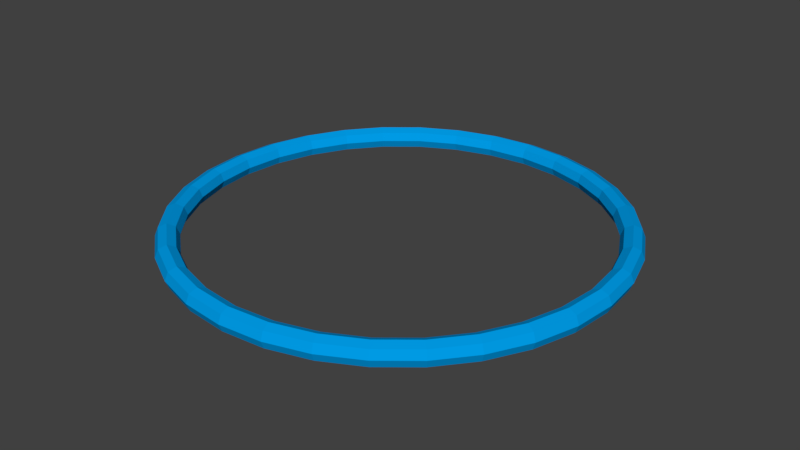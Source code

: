 # Source: Ring.blend  (saved by Blender 2.78.0; exported with 4.5.12 LTS)
import bpy
from mathutils import Matrix  # noqa: F401  (used for matrix-valued properties, if any)

bpy.ops.wm.read_factory_settings(use_empty=True)
scene = bpy.context.scene
scene.name = 'Scene'

# ---- collections
col_collection_1 = bpy.data.collections.new('Collection 1'); scene.collection.children.link(col_collection_1)

# ---- materials (node trees are filled in below, after node groups)
mat_ring = bpy.data.materials.new('Ring')
mat_ring.alpha_threshold = 0.0
mat_ring.use_transparent_shadow = False
mat_ring.diffuse_color = (0.0, 0.335, 0.8, 1.0)
mat_ring.roughness = 0.5

# ---- material node trees

# ---- world
world_world = bpy.data.worlds.new('World'); scene.world = world_world
world_world.color = (0.05088, 0.05088, 0.05088)
world_world.use_sun_shadow = False
world_world.sun_shadow_jitter_overblur = 0.0
world_world.cycles.sampling_method = 'MANUAL'

# ---- meshes
me_torus = bpy.data.meshes.new('Torus')
me_torus.from_pydata([(1.37, 0.0, 0.0), (1.349, 0.0, 0.0495), (1.3, 0.0, 0.07), (1.251, 0.0, 0.0495), (1.23, 0.0, 8.573e-18), (1.251, 0.0, -0.0495), (1.3, 0.0, -0.07), (1.349, 0.0, -0.0495), (1.344, 0.2673, 0.0), (1.324, 0.2633, 0.0495), (1.275, 0.2536, 0.07), (1.226, 0.244, 0.0495), (1.206, 0.24, 8.573e-18), (1.226, 0.244, -0.0495), (1.275, 0.2536, -0.07), (1.324, 0.2633, -0.0495), (1.266, 0.5243, 0.0), (1.247, 0.5164, 0.0495), (1.201, 0.4975, 0.07), (1.155, 0.4785, 0.0495), (1.136, 0.4707, 8.573e-18), (1.155, 0.4785, -0.0495), (1.201, 0.4975, -0.07), (1.247, 0.5164, -0.0495), (1.139, 0.7611, 0.0), (1.122, 0.7497, 0.0495), (1.081, 0.7222, 0.07), (1.04, 0.6947, 0.0495), (1.023, 0.6834, 8.573e-18), (1.04, 0.6947, -0.0495), (1.081, 0.7222, -0.07), (1.122, 0.7497, -0.0495), (0.9687, 0.9687, 0.0), (0.9542, 0.9542, 0.0495), (0.9192, 0.9192, 0.07), (0.8842, 0.8842, 0.0495), (0.8697, 0.8697, 8.573e-18), (0.8842, 0.8842, -0.0495), (0.9192, 0.9192, -0.07), (0.9542, 0.9542, -0.0495), (0.7611, 1.139, 0.0), (0.7497, 1.122, 0.0495), (0.7222, 1.081, 0.07), (0.6947, 1.04, 0.0495), (0.6834, 1.023, 8.573e-18), (0.6947, 1.04, -0.0495), (0.7222, 1.081, -0.07), (0.7497, 1.122, -0.0495), (0.5243, 1.266, 0.0), (0.5164, 1.247, 0.0495), (0.4975, 1.201, 0.07), (0.4785, 1.155, 0.0495), (0.4707, 1.136, 8.573e-18), (0.4785, 1.155, -0.0495), (0.4975, 1.201, -0.07), (0.5164, 1.247, -0.0495), (0.2673, 1.344, 0.0), (0.2633, 1.324, 0.0495), (0.2536, 1.275, 0.07), (0.244, 1.226, 0.0495), (0.24, 1.206, 8.573e-18), (0.244, 1.226, -0.0495), (0.2536, 1.275, -0.07), (0.2633, 1.324, -0.0495), (1.192e-07, 1.37, 0.0), (1.788e-07, 1.349, 0.0495), (1.192e-07, 1.3, 0.07), (5.96e-08, 1.251, 0.0495), (1.788e-07, 1.23, 8.573e-18), (5.96e-08, 1.251, -0.0495), (1.192e-07, 1.3, -0.07), (1.788e-07, 1.349, -0.0495), (-0.2673, 1.344, 0.0), (-0.2633, 1.324, 0.0495), (-0.2536, 1.275, 0.07), (-0.244, 1.226, 0.0495), (-0.24, 1.206, 8.573e-18), (-0.244, 1.226, -0.0495), (-0.2536, 1.275, -0.07), (-0.2633, 1.324, -0.0495), (-0.5243, 1.266, 0.0), (-0.5164, 1.247, 0.0495), (-0.4975, 1.201, 0.07), (-0.4785, 1.155, 0.0495), (-0.4707, 1.136, 8.573e-18), (-0.4785, 1.155, -0.0495), (-0.4975, 1.201, -0.07), (-0.5164, 1.247, -0.0495), (-0.7611, 1.139, 0.0), (-0.7497, 1.122, 0.0495), (-0.7222, 1.081, 0.07), (-0.6947, 1.04, 0.0495), (-0.6834, 1.023, 8.573e-18), (-0.6947, 1.04, -0.0495), (-0.7222, 1.081, -0.07), (-0.7497, 1.122, -0.0495), (-0.9687, 0.9687, 0.0), (-0.9542, 0.9542, 0.0495), (-0.9192, 0.9192, 0.07), (-0.8842, 0.8842, 0.0495), (-0.8697, 0.8697, 8.573e-18), (-0.8842, 0.8842, -0.0495), (-0.9192, 0.9192, -0.07), (-0.9542, 0.9542, -0.0495), (-1.139, 0.7611, 0.0), (-1.122, 0.7497, 0.0495), (-1.081, 0.7222, 0.07), (-1.04, 0.6947, 0.0495), (-1.023, 0.6834, 8.573e-18), (-1.04, 0.6947, -0.0495), (-1.081, 0.7222, -0.07), (-1.122, 0.7497, -0.0495), (-1.266, 0.5243, 0.0), (-1.247, 0.5164, 0.0495), (-1.201, 0.4975, 0.07), (-1.155, 0.4785, 0.0495), (-1.136, 0.4707, 8.573e-18), (-1.155, 0.4785, -0.0495), (-1.201, 0.4975, -0.07), (-1.247, 0.5164, -0.0495), (-1.344, 0.2673, 0.0), (-1.324, 0.2633, 0.0495), (-1.275, 0.2536, 0.07), (-1.226, 0.244, 0.0495), (-1.206, 0.24, 8.573e-18), (-1.226, 0.244, -0.0495), (-1.275, 0.2536, -0.07), (-1.324, 0.2633, -0.0495), (-1.37, 1.198e-07, 0.0), (-1.349, 1.18e-07, 0.0495), (-1.3, 1.136e-07, 0.07), (-1.251, 1.093e-07, 0.0495), (-1.23, 1.075e-07, 8.573e-18), (-1.251, 1.093e-07, -0.0495), (-1.3, 1.136e-07, -0.07), (-1.349, 1.18e-07, -0.0495), (-1.344, -0.2673, 0.0), (-1.324, -0.2633, 0.0495), (-1.275, -0.2536, 0.07), (-1.226, -0.244, 0.0495), (-1.206, -0.24, 8.573e-18), (-1.226, -0.244, -0.0495), (-1.275, -0.2536, -0.07), (-1.324, -0.2633, -0.0495), (-1.266, -0.5243, 0.0), (-1.247, -0.5164, 0.0495), (-1.201, -0.4975, 0.07), (-1.155, -0.4785, 0.0495), (-1.136, -0.4707, 8.573e-18), (-1.155, -0.4785, -0.0495), (-1.201, -0.4975, -0.07), (-1.247, -0.5164, -0.0495), (-1.139, -0.7611, 0.0), (-1.122, -0.7497, 0.0495), (-1.081, -0.7222, 0.07), (-1.04, -0.6947, 0.0495), (-1.023, -0.6834, 8.573e-18), (-1.04, -0.6947, -0.0495), (-1.081, -0.7222, -0.07), (-1.122, -0.7497, -0.0495), (-0.9687, -0.9687, 0.0), (-0.9542, -0.9542, 0.0495), (-0.9192, -0.9192, 0.07), (-0.8842, -0.8842, 0.0495), (-0.8697, -0.8697, 8.573e-18), (-0.8842, -0.8842, -0.0495), (-0.9192, -0.9192, -0.07), (-0.9542, -0.9542, -0.0495), (-0.7611, -1.139, 0.0), (-0.7497, -1.122, 0.0495), (-0.7222, -1.081, 0.07), (-0.6947, -1.04, 0.0495), (-0.6834, -1.023, 8.573e-18), (-0.6947, -1.04, -0.0495), (-0.7222, -1.081, -0.07), (-0.7497, -1.122, -0.0495), (-0.5243, -1.266, 0.0), (-0.5164, -1.247, 0.0495), (-0.4975, -1.201, 0.07), (-0.4785, -1.155, 0.0495), (-0.4707, -1.136, 8.573e-18), (-0.4785, -1.155, -0.0495), (-0.4975, -1.201, -0.07), (-0.5164, -1.247, -0.0495), (-0.2673, -1.344, 0.0), (-0.2633, -1.324, 0.0495), (-0.2536, -1.275, 0.07), (-0.244, -1.226, 0.0495), (-0.24, -1.206, 8.573e-18), (-0.244, -1.226, -0.0495), (-0.2536, -1.275, -0.07), (-0.2633, -1.324, -0.0495), (1.192e-07, -1.37, 0.0), (1.788e-07, -1.349, 0.0495), (1.192e-07, -1.3, 0.07), (5.96e-08, -1.251, 0.0495), (1.788e-07, -1.23, 8.573e-18), (5.96e-08, -1.251, -0.0495), (1.192e-07, -1.3, -0.07), (1.788e-07, -1.349, -0.0495), (0.2673, -1.344, 0.0), (0.2633, -1.324, 0.0495), (0.2536, -1.275, 0.07), (0.244, -1.226, 0.0495), (0.24, -1.206, 8.573e-18), (0.244, -1.226, -0.0495), (0.2536, -1.275, -0.07), (0.2633, -1.324, -0.0495), (0.5243, -1.266, 0.0), (0.5164, -1.247, 0.0495), (0.4975, -1.201, 0.07), (0.4785, -1.155, 0.0495), (0.4707, -1.136, 8.573e-18), (0.4785, -1.155, -0.0495), (0.4975, -1.201, -0.07), (0.5164, -1.247, -0.0495), (0.7611, -1.139, 0.0), (0.7497, -1.122, 0.0495), (0.7222, -1.081, 0.07), (0.6947, -1.04, 0.0495), (0.6834, -1.023, 8.573e-18), (0.6947, -1.04, -0.0495), (0.7222, -1.081, -0.07), (0.7497, -1.122, -0.0495), (0.9687, -0.9687, 0.0), (0.9542, -0.9542, 0.0495), (0.9192, -0.9192, 0.07), (0.8842, -0.8842, 0.0495), (0.8697, -0.8697, 8.573e-18), (0.8842, -0.8842, -0.0495), (0.9192, -0.9192, -0.07), (0.9542, -0.9542, -0.0495), (1.139, -0.7611, 0.0), (1.122, -0.7497, 0.0495), (1.081, -0.7222, 0.07), (1.04, -0.6947, 0.0495), (1.023, -0.6834, 8.573e-18), (1.04, -0.6947, -0.0495), (1.081, -0.7222, -0.07), (1.122, -0.7497, -0.0495), (1.266, -0.5243, 0.0), (1.247, -0.5164, 0.0495), (1.201, -0.4975, 0.07), (1.155, -0.4785, 0.0495), (1.136, -0.4707, 8.573e-18), (1.155, -0.4785, -0.0495), (1.201, -0.4975, -0.07), (1.247, -0.5164, -0.0495), (1.344, -0.2673, 0.0), (1.324, -0.2633, 0.0495), (1.275, -0.2536, 0.07), (1.226, -0.244, 0.0495), (1.206, -0.24, 8.573e-18), (1.226, -0.244, -0.0495), (1.275, -0.2536, -0.07), (1.324, -0.2633, -0.0495)], [], [(0, 8, 9, 1), (1, 9, 10, 2), (2, 10, 11, 3), (3, 11, 12, 4), (4, 12, 13, 5), (5, 13, 14, 6), (6, 14, 15, 7), (0, 7, 15, 8), (8, 16, 17, 9), (9, 17, 18, 10), (10, 18, 19, 11), (11, 19, 20, 12), (12, 20, 21, 13), (13, 21, 22, 14), (14, 22, 23, 15), (15, 23, 16, 8), (16, 24, 25, 17), (17, 25, 26, 18), (18, 26, 27, 19), (19, 27, 28, 20), (20, 28, 29, 21), (21, 29, 30, 22), (22, 30, 31, 23), (23, 31, 24, 16), (24, 32, 33, 25), (25, 33, 34, 26), (26, 34, 35, 27), (27, 35, 36, 28), (28, 36, 37, 29), (29, 37, 38, 30), (30, 38, 39, 31), (31, 39, 32, 24), (32, 40, 41, 33), (33, 41, 42, 34), (34, 42, 43, 35), (35, 43, 44, 36), (36, 44, 45, 37), (37, 45, 46, 38), (38, 46, 47, 39), (39, 47, 40, 32), (40, 48, 49, 41), (41, 49, 50, 42), (42, 50, 51, 43), (43, 51, 52, 44), (44, 52, 53, 45), (45, 53, 54, 46), (46, 54, 55, 47), (47, 55, 48, 40), (48, 56, 57, 49), (49, 57, 58, 50), (50, 58, 59, 51), (51, 59, 60, 52), (52, 60, 61, 53), (53, 61, 62, 54), (54, 62, 63, 55), (55, 63, 56, 48), (56, 64, 65, 57), (57, 65, 66, 58), (58, 66, 67, 59), (59, 67, 68, 60), (60, 68, 69, 61), (61, 69, 70, 62), (62, 70, 71, 63), (63, 71, 64, 56), (64, 72, 73, 65), (65, 73, 74, 66), (66, 74, 75, 67), (67, 75, 76, 68), (68, 76, 77, 69), (69, 77, 78, 70), (70, 78, 79, 71), (71, 79, 72, 64), (72, 80, 81, 73), (73, 81, 82, 74), (74, 82, 83, 75), (75, 83, 84, 76), (76, 84, 85, 77), (77, 85, 86, 78), (78, 86, 87, 79), (79, 87, 80, 72), (80, 88, 89, 81), (81, 89, 90, 82), (82, 90, 91, 83), (83, 91, 92, 84), (84, 92, 93, 85), (85, 93, 94, 86), (86, 94, 95, 87), (87, 95, 88, 80), (88, 96, 97, 89), (89, 97, 98, 90), (90, 98, 99, 91), (91, 99, 100, 92), (92, 100, 101, 93), (93, 101, 102, 94), (94, 102, 103, 95), (95, 103, 96, 88), (96, 104, 105, 97), (97, 105, 106, 98), (98, 106, 107, 99), (99, 107, 108, 100), (100, 108, 109, 101), (101, 109, 110, 102), (102, 110, 111, 103), (103, 111, 104, 96), (104, 112, 113, 105), (105, 113, 114, 106), (106, 114, 115, 107), (107, 115, 116, 108), (108, 116, 117, 109), (109, 117, 118, 110), (110, 118, 119, 111), (111, 119, 112, 104), (112, 120, 121, 113), (113, 121, 122, 114), (114, 122, 123, 115), (115, 123, 124, 116), (116, 124, 125, 117), (117, 125, 126, 118), (118, 126, 127, 119), (119, 127, 120, 112), (120, 128, 129, 121), (121, 129, 130, 122), (122, 130, 131, 123), (123, 131, 132, 124), (124, 132, 133, 125), (125, 133, 134, 126), (126, 134, 135, 127), (127, 135, 128, 120), (128, 136, 137, 129), (129, 137, 138, 130), (130, 138, 139, 131), (131, 139, 140, 132), (132, 140, 141, 133), (133, 141, 142, 134), (134, 142, 143, 135), (135, 143, 136, 128), (136, 144, 145, 137), (137, 145, 146, 138), (138, 146, 147, 139), (139, 147, 148, 140), (140, 148, 149, 141), (141, 149, 150, 142), (142, 150, 151, 143), (143, 151, 144, 136), (144, 152, 153, 145), (145, 153, 154, 146), (146, 154, 155, 147), (147, 155, 156, 148), (148, 156, 157, 149), (149, 157, 158, 150), (150, 158, 159, 151), (151, 159, 152, 144), (152, 160, 161, 153), (153, 161, 162, 154), (154, 162, 163, 155), (155, 163, 164, 156), (156, 164, 165, 157), (157, 165, 166, 158), (158, 166, 167, 159), (159, 167, 160, 152), (160, 168, 169, 161), (161, 169, 170, 162), (162, 170, 171, 163), (163, 171, 172, 164), (164, 172, 173, 165), (165, 173, 174, 166), (166, 174, 175, 167), (167, 175, 168, 160), (168, 176, 177, 169), (169, 177, 178, 170), (170, 178, 179, 171), (171, 179, 180, 172), (172, 180, 181, 173), (173, 181, 182, 174), (174, 182, 183, 175), (175, 183, 176, 168), (176, 184, 185, 177), (177, 185, 186, 178), (178, 186, 187, 179), (179, 187, 188, 180), (180, 188, 189, 181), (181, 189, 190, 182), (182, 190, 191, 183), (183, 191, 184, 176), (184, 192, 193, 185), (185, 193, 194, 186), (186, 194, 195, 187), (187, 195, 196, 188), (188, 196, 197, 189), (189, 197, 198, 190), (190, 198, 199, 191), (191, 199, 192, 184), (192, 200, 201, 193), (193, 201, 202, 194), (194, 202, 203, 195), (195, 203, 204, 196), (196, 204, 205, 197), (197, 205, 206, 198), (198, 206, 207, 199), (199, 207, 200, 192), (200, 208, 209, 201), (201, 209, 210, 202), (202, 210, 211, 203), (203, 211, 212, 204), (204, 212, 213, 205), (205, 213, 214, 206), (206, 214, 215, 207), (207, 215, 208, 200), (208, 216, 217, 209), (209, 217, 218, 210), (210, 218, 219, 211), (211, 219, 220, 212), (212, 220, 221, 213), (213, 221, 222, 214), (214, 222, 223, 215), (215, 223, 216, 208), (216, 224, 225, 217), (217, 225, 226, 218), (218, 226, 227, 219), (219, 227, 228, 220), (220, 228, 229, 221), (221, 229, 230, 222), (222, 230, 231, 223), (223, 231, 224, 216), (224, 232, 233, 225), (225, 233, 234, 226), (226, 234, 235, 227), (227, 235, 236, 228), (228, 236, 237, 229), (229, 237, 238, 230), (230, 238, 239, 231), (231, 239, 232, 224), (232, 240, 241, 233), (233, 241, 242, 234), (234, 242, 243, 235), (235, 243, 244, 236), (236, 244, 245, 237), (237, 245, 246, 238), (238, 246, 247, 239), (239, 247, 240, 232), (240, 248, 249, 241), (241, 249, 250, 242), (242, 250, 251, 243), (243, 251, 252, 244), (244, 252, 253, 245), (245, 253, 254, 246), (246, 254, 255, 247), (247, 255, 248, 240), (248, 0, 1, 249), (249, 1, 2, 250), (250, 2, 3, 251), (251, 3, 4, 252), (252, 4, 5, 253), (253, 5, 6, 254), (254, 6, 7, 255), (255, 7, 0, 248)])
me_torus.materials.append(mat_ring)
me_torus.use_remesh_preserve_volume = False
me_torus.use_remesh_preserve_attributes = False
me_torus.use_mirror_vertex_groups = False
me_torus.update()

# ---- objects
ob_ring = bpy.data.objects.new('Ring', me_torus)

# ---- transforms, parenting, visibility, modifiers, constraints
ob_ring.location = (0.0, 0.0, 0.0)
ob_ring.lineart.crease_threshold = 0.0

# ---- collection membership
col_collection_1.objects.link(ob_ring)

# ---- scene / render settings (as saved in the file)
scene.frame_start = 1; scene.frame_end = 250; scene.frame_set(1)
scene.render.engine = 'BLENDER_EEVEE_NEXT'
scene.render.resolution_percentage = 50
scene.render.dither_intensity = 0.0
scene.cycles.use_denoising = False
scene.cycles.samples = 128
scene.cycles.sampling_pattern = 'TABULATED_SOBOL'
scene.cycles.light_sampling_threshold = 0.0
scene.cycles.use_adaptive_sampling = False
scene.cycles.use_light_tree = False
scene.cycles.blur_glossy = 0.0
scene.cycles.sample_clamp_indirect = 0.0
scene.view_settings.view_transform = 'Standard'
bpy.context.view_layer.update()

# ---- added for rendering (the .blend has no active camera and no usable light): camera, sun
cam_auto = bpy.data.cameras.new('AutoCamera')
cam_auto.lens = 50.0
cam_auto.sensor_width = 36.0
cam_auto.clip_end = 1000.0
ob_auto_camera = bpy.data.objects.new('AutoCamera', cam_auto)
scene.collection.objects.link(ob_auto_camera)
ob_auto_camera.location = (3.58753, -4.30504, 2.87003)
ob_auto_camera.rotation_euler = (1.09748, -7.21219e-08, 0.694738)
scene.camera = ob_auto_camera
light_auto_sun = bpy.data.lights.new('AutoSun', 'SUN')
light_auto_sun.energy = 3.0
light_auto_sun.angle = 0.0523599
ob_auto_sun = bpy.data.objects.new('AutoSun', light_auto_sun)
scene.collection.objects.link(ob_auto_sun)
ob_auto_sun.rotation_euler = (0.872665, 0.174533, 0.523599)
bpy.context.view_layer.update()
